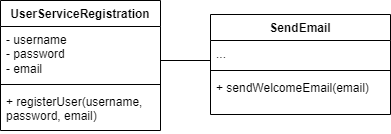

The diagram above was exported from draw.io. Its source (the exported page's mxGraphModel, read from the mxfile embedded in the PNG):
<mxGraphModel dx="669" dy="327" grid="1" gridSize="10" guides="1" tooltips="1" connect="1" arrows="1" fold="1" page="1" pageScale="1" pageWidth="850" pageHeight="1100" math="0" shadow="0">
  <root>
    <mxCell id="0" />
    <mxCell id="1" parent="0" />
    <mxCell id="2" value="UserServiceRegistration" style="swimlane;fontStyle=1;align=center;verticalAlign=top;childLayout=stackLayout;horizontal=1;startSize=26;horizontalStack=0;resizeParent=1;resizeParentMax=0;resizeLast=0;collapsible=1;marginBottom=0;whiteSpace=wrap;html=1;" parent="1" vertex="1">
      <mxGeometry x="10" y="130" width="160" height="130" as="geometry" />
    </mxCell>
    <mxCell id="3" value="- username&lt;div&gt;- password&lt;/div&gt;&lt;div&gt;- email&lt;/div&gt;" style="text;strokeColor=none;fillColor=none;align=left;verticalAlign=top;spacingLeft=4;spacingRight=4;overflow=hidden;rotatable=0;points=[[0,0.5],[1,0.5]];portConstraint=eastwest;whiteSpace=wrap;html=1;" parent="2" vertex="1">
      <mxGeometry y="26" width="160" height="54" as="geometry" />
    </mxCell>
    <mxCell id="4" value="" style="line;strokeWidth=1;fillColor=none;align=left;verticalAlign=middle;spacingTop=-1;spacingLeft=3;spacingRight=3;rotatable=0;labelPosition=right;points=[];portConstraint=eastwest;strokeColor=inherit;" parent="2" vertex="1">
      <mxGeometry y="80" width="160" height="8" as="geometry" />
    </mxCell>
    <mxCell id="5" value="+ registerUser(username, password, email)" style="text;strokeColor=none;fillColor=none;align=left;verticalAlign=top;spacingLeft=4;spacingRight=4;overflow=hidden;rotatable=0;points=[[0,0.5],[1,0.5]];portConstraint=eastwest;whiteSpace=wrap;html=1;" parent="2" vertex="1">
      <mxGeometry y="88" width="160" height="42" as="geometry" />
    </mxCell>
    <mxCell id="6" value="SendEmail" style="swimlane;fontStyle=1;align=center;verticalAlign=top;childLayout=stackLayout;horizontal=1;startSize=26;horizontalStack=0;resizeParent=1;resizeParentMax=0;resizeLast=0;collapsible=1;marginBottom=0;whiteSpace=wrap;html=1;" parent="1" vertex="1">
      <mxGeometry x="220" y="144" width="180" height="100" as="geometry" />
    </mxCell>
    <mxCell id="7" value="..." style="text;strokeColor=none;fillColor=none;align=left;verticalAlign=top;spacingLeft=4;spacingRight=4;overflow=hidden;rotatable=0;points=[[0,0.5],[1,0.5]];portConstraint=eastwest;whiteSpace=wrap;html=1;" parent="6" vertex="1">
      <mxGeometry y="26" width="180" height="26" as="geometry" />
    </mxCell>
    <mxCell id="8" value="" style="line;strokeWidth=1;fillColor=none;align=left;verticalAlign=middle;spacingTop=-1;spacingLeft=3;spacingRight=3;rotatable=0;labelPosition=right;points=[];portConstraint=eastwest;strokeColor=inherit;" parent="6" vertex="1">
      <mxGeometry y="52" width="180" height="8" as="geometry" />
    </mxCell>
    <mxCell id="9" value="+ sendWelcomeEmail(email)" style="text;strokeColor=none;fillColor=none;align=left;verticalAlign=top;spacingLeft=4;spacingRight=4;overflow=hidden;rotatable=0;points=[[0,0.5],[1,0.5]];portConstraint=eastwest;whiteSpace=wrap;html=1;" parent="6" vertex="1">
      <mxGeometry y="60" width="180" height="40" as="geometry" />
    </mxCell>
    <mxCell id="10" value="" style="endArrow=none;startArrow=none;endFill=0;startFill=0;endSize=8;html=1;verticalAlign=bottom;labelBackgroundColor=none;strokeWidth=1;" parent="1" edge="1">
      <mxGeometry width="160" relative="1" as="geometry">
        <mxPoint x="170" y="190" as="sourcePoint" />
        <mxPoint x="220" y="190" as="targetPoint" />
      </mxGeometry>
    </mxCell>
  </root>
</mxGraphModel>